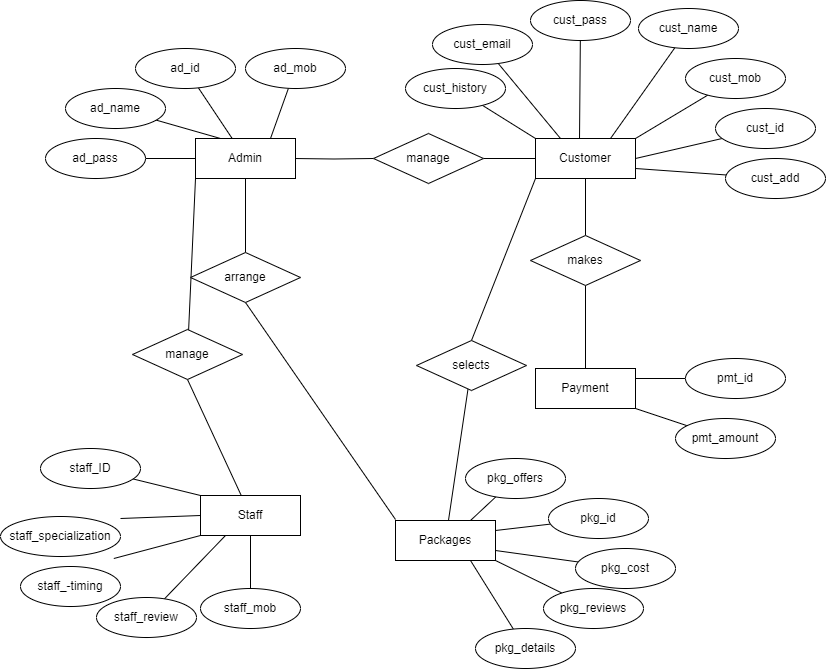

The diagram above was exported from draw.io. Its source (the exported page's mxGraphModel, read from the mxfile embedded in the PNG):
<mxGraphModel dx="880" dy="52" grid="0" gridSize="10" guides="1" tooltips="1" connect="1" arrows="1" fold="1" page="0" pageScale="1" pageWidth="850" pageHeight="1100" background="#FFFFFF" math="0" shadow="0">
  <root>
    <mxCell id="0" />
    <mxCell id="1" parent="0" />
    <mxCell id="dOoRYfcnIOzAlvItvUtX-4" value="" style="edgeStyle=orthogonalEdgeStyle;rounded=0;orthogonalLoop=1;jettySize=auto;html=1;endArrow=none;endFill=0;" parent="1" target="dOoRYfcnIOzAlvItvUtX-5" edge="1">
      <mxGeometry relative="1" as="geometry">
        <mxPoint x="328" y="560" as="sourcePoint" />
        <mxPoint x="418" y="560" as="targetPoint" />
      </mxGeometry>
    </mxCell>
    <mxCell id="dOoRYfcnIOzAlvItvUtX-7" value="" style="edgeStyle=orthogonalEdgeStyle;rounded=0;orthogonalLoop=1;jettySize=auto;html=1;entryX=0;entryY=0.5;entryDx=0;entryDy=0;endArrow=none;endFill=0;" parent="1" source="dOoRYfcnIOzAlvItvUtX-5" target="dOoRYfcnIOzAlvItvUtX-10" edge="1">
      <mxGeometry relative="1" as="geometry">
        <mxPoint x="568" y="560" as="targetPoint" />
      </mxGeometry>
    </mxCell>
    <mxCell id="dOoRYfcnIOzAlvItvUtX-5" value="manage" style="shape=rhombus;perimeter=rhombusPerimeter;whiteSpace=wrap;html=1;align=center;" parent="1" vertex="1">
      <mxGeometry x="408" y="535" width="110" height="50" as="geometry" />
    </mxCell>
    <mxCell id="dOoRYfcnIOzAlvItvUtX-12" style="rounded=0;orthogonalLoop=1;jettySize=auto;html=1;exitX=0.75;exitY=0;exitDx=0;exitDy=0;endArrow=none;endFill=0;" parent="1" source="dOoRYfcnIOzAlvItvUtX-9" target="dOoRYfcnIOzAlvItvUtX-20" edge="1">
      <mxGeometry relative="1" as="geometry">
        <mxPoint x="340" y="480" as="targetPoint" />
      </mxGeometry>
    </mxCell>
    <mxCell id="dOoRYfcnIOzAlvItvUtX-13" style="edgeStyle=none;rounded=0;orthogonalLoop=1;jettySize=auto;html=1;endArrow=none;endFill=0;" parent="1" source="dOoRYfcnIOzAlvItvUtX-9" target="dOoRYfcnIOzAlvItvUtX-19" edge="1">
      <mxGeometry relative="1" as="geometry">
        <mxPoint x="290" y="480" as="targetPoint" />
      </mxGeometry>
    </mxCell>
    <mxCell id="dOoRYfcnIOzAlvItvUtX-14" style="edgeStyle=none;rounded=0;orthogonalLoop=1;jettySize=auto;html=1;exitX=0.25;exitY=0;exitDx=0;exitDy=0;endArrow=none;endFill=0;" parent="1" source="dOoRYfcnIOzAlvItvUtX-9" target="dOoRYfcnIOzAlvItvUtX-18" edge="1">
      <mxGeometry relative="1" as="geometry">
        <mxPoint x="230" y="490" as="targetPoint" />
      </mxGeometry>
    </mxCell>
    <mxCell id="dOoRYfcnIOzAlvItvUtX-15" style="edgeStyle=none;rounded=0;orthogonalLoop=1;jettySize=auto;html=1;endArrow=none;endFill=0;" parent="1" source="dOoRYfcnIOzAlvItvUtX-9" edge="1">
      <mxGeometry relative="1" as="geometry">
        <mxPoint x="180" y="560" as="targetPoint" />
      </mxGeometry>
    </mxCell>
    <mxCell id="dOoRYfcnIOzAlvItvUtX-39" value="" style="edgeStyle=none;rounded=0;orthogonalLoop=1;jettySize=auto;html=1;endArrow=none;endFill=0;exitX=0;exitY=1;exitDx=0;exitDy=0;" parent="1" source="dOoRYfcnIOzAlvItvUtX-9" target="dOoRYfcnIOzAlvItvUtX-38" edge="1">
      <mxGeometry relative="1" as="geometry" />
    </mxCell>
    <mxCell id="dOoRYfcnIOzAlvItvUtX-57" style="edgeStyle=none;rounded=0;orthogonalLoop=1;jettySize=auto;html=1;exitX=0.5;exitY=1;exitDx=0;exitDy=0;endArrow=none;endFill=0;" parent="1" source="dOoRYfcnIOzAlvItvUtX-9" target="dOoRYfcnIOzAlvItvUtX-52" edge="1">
      <mxGeometry relative="1" as="geometry">
        <mxPoint x="450.8928571428571" y="760" as="sourcePoint" />
      </mxGeometry>
    </mxCell>
    <mxCell id="dOoRYfcnIOzAlvItvUtX-9" value="Admin" style="whiteSpace=wrap;html=1;align=center;" parent="1" vertex="1">
      <mxGeometry x="230" y="540" width="100" height="40" as="geometry" />
    </mxCell>
    <mxCell id="dOoRYfcnIOzAlvItvUtX-21" style="edgeStyle=none;rounded=0;orthogonalLoop=1;jettySize=auto;html=1;exitX=0;exitY=0;exitDx=0;exitDy=0;endArrow=none;endFill=0;" parent="1" source="dOoRYfcnIOzAlvItvUtX-10" target="dOoRYfcnIOzAlvItvUtX-22" edge="1">
      <mxGeometry relative="1" as="geometry">
        <mxPoint x="550" y="500" as="targetPoint" />
      </mxGeometry>
    </mxCell>
    <mxCell id="dOoRYfcnIOzAlvItvUtX-23" style="edgeStyle=none;rounded=0;orthogonalLoop=1;jettySize=auto;html=1;exitX=0.25;exitY=0;exitDx=0;exitDy=0;endArrow=none;endFill=0;" parent="1" source="dOoRYfcnIOzAlvItvUtX-10" target="dOoRYfcnIOzAlvItvUtX-24" edge="1">
      <mxGeometry relative="1" as="geometry">
        <mxPoint x="600" y="480" as="targetPoint" />
      </mxGeometry>
    </mxCell>
    <mxCell id="dOoRYfcnIOzAlvItvUtX-25" style="edgeStyle=none;rounded=0;orthogonalLoop=1;jettySize=auto;html=1;exitX=0.44;exitY=0.05;exitDx=0;exitDy=0;exitPerimeter=0;endArrow=none;endFill=0;" parent="1" source="dOoRYfcnIOzAlvItvUtX-10" target="dOoRYfcnIOzAlvItvUtX-26" edge="1">
      <mxGeometry relative="1" as="geometry">
        <mxPoint x="660" y="480" as="targetPoint" />
      </mxGeometry>
    </mxCell>
    <mxCell id="dOoRYfcnIOzAlvItvUtX-27" style="edgeStyle=none;rounded=0;orthogonalLoop=1;jettySize=auto;html=1;exitX=1;exitY=0;exitDx=0;exitDy=0;endArrow=none;endFill=0;" parent="1" source="dOoRYfcnIOzAlvItvUtX-10" target="dOoRYfcnIOzAlvItvUtX-28" edge="1">
      <mxGeometry relative="1" as="geometry">
        <mxPoint x="730" y="530" as="targetPoint" />
      </mxGeometry>
    </mxCell>
    <mxCell id="dOoRYfcnIOzAlvItvUtX-29" style="edgeStyle=none;rounded=0;orthogonalLoop=1;jettySize=auto;html=1;exitX=1;exitY=0.5;exitDx=0;exitDy=0;endArrow=none;endFill=0;" parent="1" source="dOoRYfcnIOzAlvItvUtX-10" target="dOoRYfcnIOzAlvItvUtX-30" edge="1">
      <mxGeometry relative="1" as="geometry">
        <mxPoint x="740" y="560" as="targetPoint" />
      </mxGeometry>
    </mxCell>
    <mxCell id="dOoRYfcnIOzAlvItvUtX-31" style="edgeStyle=none;rounded=0;orthogonalLoop=1;jettySize=auto;html=1;exitX=1;exitY=0.75;exitDx=0;exitDy=0;endArrow=none;endFill=0;" parent="1" source="dOoRYfcnIOzAlvItvUtX-10" target="dOoRYfcnIOzAlvItvUtX-32" edge="1">
      <mxGeometry relative="1" as="geometry">
        <mxPoint x="720" y="620" as="targetPoint" />
      </mxGeometry>
    </mxCell>
    <mxCell id="dOoRYfcnIOzAlvItvUtX-33" style="edgeStyle=none;rounded=0;orthogonalLoop=1;jettySize=auto;html=1;exitX=0.75;exitY=0;exitDx=0;exitDy=0;endArrow=none;endFill=0;" parent="1" source="dOoRYfcnIOzAlvItvUtX-10" target="dOoRYfcnIOzAlvItvUtX-34" edge="1">
      <mxGeometry relative="1" as="geometry">
        <mxPoint x="690" y="470" as="targetPoint" />
      </mxGeometry>
    </mxCell>
    <mxCell id="dOoRYfcnIOzAlvItvUtX-75" value="" style="edgeStyle=none;rounded=0;orthogonalLoop=1;jettySize=auto;html=1;entryX=0.5;entryY=0;entryDx=0;entryDy=0;exitX=0.5;exitY=1;exitDx=0;exitDy=0;endArrow=none;endFill=0;" parent="1" source="dOoRYfcnIOzAlvItvUtX-10" target="dOoRYfcnIOzAlvItvUtX-76" edge="1">
      <mxGeometry relative="1" as="geometry">
        <mxPoint x="670" y="630" as="targetPoint" />
      </mxGeometry>
    </mxCell>
    <mxCell id="jD66eBC34lEvPvKLT6I_-1" style="rounded=0;orthogonalLoop=1;jettySize=auto;html=1;endArrow=none;endFill=0;exitX=0;exitY=1;exitDx=0;exitDy=0;entryX=0.5;entryY=0;entryDx=0;entryDy=0;" edge="1" parent="1" source="dOoRYfcnIOzAlvItvUtX-10" target="jD66eBC34lEvPvKLT6I_-2">
      <mxGeometry relative="1" as="geometry">
        <mxPoint x="505" y="743" as="targetPoint" />
      </mxGeometry>
    </mxCell>
    <mxCell id="dOoRYfcnIOzAlvItvUtX-10" value="Customer" style="whiteSpace=wrap;html=1;align=center;" parent="1" vertex="1">
      <mxGeometry x="570" y="540" width="100" height="40" as="geometry" />
    </mxCell>
    <mxCell id="dOoRYfcnIOzAlvItvUtX-16" value="ad_pass" style="ellipse;whiteSpace=wrap;html=1;align=center;" parent="1" vertex="1">
      <mxGeometry x="80" y="540" width="100" height="40" as="geometry" />
    </mxCell>
    <mxCell id="dOoRYfcnIOzAlvItvUtX-18" value="ad_name" style="ellipse;whiteSpace=wrap;html=1;align=center;" parent="1" vertex="1">
      <mxGeometry x="100" y="490" width="100" height="40" as="geometry" />
    </mxCell>
    <mxCell id="dOoRYfcnIOzAlvItvUtX-19" value="ad_id" style="ellipse;whiteSpace=wrap;html=1;align=center;" parent="1" vertex="1">
      <mxGeometry x="170" y="450" width="100" height="40" as="geometry" />
    </mxCell>
    <mxCell id="dOoRYfcnIOzAlvItvUtX-20" value="ad_mob" style="ellipse;whiteSpace=wrap;html=1;align=center;" parent="1" vertex="1">
      <mxGeometry x="280" y="450" width="100" height="40" as="geometry" />
    </mxCell>
    <mxCell id="dOoRYfcnIOzAlvItvUtX-22" value="cust_history" style="ellipse;whiteSpace=wrap;html=1;align=center;" parent="1" vertex="1">
      <mxGeometry x="440" y="470" width="100" height="40" as="geometry" />
    </mxCell>
    <mxCell id="dOoRYfcnIOzAlvItvUtX-24" value="cust_email" style="ellipse;whiteSpace=wrap;html=1;align=center;" parent="1" vertex="1">
      <mxGeometry x="467" y="426" width="100" height="40" as="geometry" />
    </mxCell>
    <mxCell id="dOoRYfcnIOzAlvItvUtX-26" value="cust_pass" style="ellipse;whiteSpace=wrap;html=1;align=center;" parent="1" vertex="1">
      <mxGeometry x="565" y="402" width="100" height="40" as="geometry" />
    </mxCell>
    <mxCell id="dOoRYfcnIOzAlvItvUtX-28" value="cust_mob" style="ellipse;whiteSpace=wrap;html=1;align=center;" parent="1" vertex="1">
      <mxGeometry x="720" y="460" width="100" height="40" as="geometry" />
    </mxCell>
    <mxCell id="dOoRYfcnIOzAlvItvUtX-30" value="cust_id" style="ellipse;whiteSpace=wrap;html=1;align=center;" parent="1" vertex="1">
      <mxGeometry x="750" y="510" width="100" height="40" as="geometry" />
    </mxCell>
    <mxCell id="dOoRYfcnIOzAlvItvUtX-32" value="cust_add" style="ellipse;whiteSpace=wrap;html=1;align=center;" parent="1" vertex="1">
      <mxGeometry x="760" y="560" width="100" height="40" as="geometry" />
    </mxCell>
    <mxCell id="dOoRYfcnIOzAlvItvUtX-34" value="cust_name" style="ellipse;whiteSpace=wrap;html=1;align=center;" parent="1" vertex="1">
      <mxGeometry x="673" y="410" width="100" height="40" as="geometry" />
    </mxCell>
    <mxCell id="dOoRYfcnIOzAlvItvUtX-41" style="edgeStyle=none;rounded=0;orthogonalLoop=1;jettySize=auto;html=1;exitX=0;exitY=0;exitDx=0;exitDy=0;endArrow=none;endFill=0;" parent="1" source="dOoRYfcnIOzAlvItvUtX-35" target="dOoRYfcnIOzAlvItvUtX-46" edge="1">
      <mxGeometry relative="1" as="geometry">
        <mxPoint x="195" y="860" as="targetPoint" />
      </mxGeometry>
    </mxCell>
    <mxCell id="dOoRYfcnIOzAlvItvUtX-42" style="edgeStyle=none;rounded=0;orthogonalLoop=1;jettySize=auto;html=1;exitX=0;exitY=0.5;exitDx=0;exitDy=0;endArrow=none;endFill=0;" parent="1" source="dOoRYfcnIOzAlvItvUtX-35" edge="1">
      <mxGeometry relative="1" as="geometry">
        <mxPoint x="155" y="920" as="targetPoint" />
      </mxGeometry>
    </mxCell>
    <mxCell id="dOoRYfcnIOzAlvItvUtX-43" style="edgeStyle=none;rounded=0;orthogonalLoop=1;jettySize=auto;html=1;exitX=0;exitY=1;exitDx=0;exitDy=0;endArrow=none;endFill=0;" parent="1" source="dOoRYfcnIOzAlvItvUtX-35" edge="1">
      <mxGeometry relative="1" as="geometry">
        <mxPoint x="148.3092793024315" y="960.0055509302081" as="targetPoint" />
      </mxGeometry>
    </mxCell>
    <mxCell id="dOoRYfcnIOzAlvItvUtX-44" style="edgeStyle=none;rounded=0;orthogonalLoop=1;jettySize=auto;html=1;exitX=0.25;exitY=1;exitDx=0;exitDy=0;endArrow=none;endFill=0;" parent="1" source="dOoRYfcnIOzAlvItvUtX-35" target="dOoRYfcnIOzAlvItvUtX-49" edge="1">
      <mxGeometry relative="1" as="geometry">
        <mxPoint x="255" y="990" as="targetPoint" />
      </mxGeometry>
    </mxCell>
    <mxCell id="dOoRYfcnIOzAlvItvUtX-45" style="edgeStyle=none;rounded=0;orthogonalLoop=1;jettySize=auto;html=1;exitX=0.5;exitY=1;exitDx=0;exitDy=0;endArrow=none;endFill=0;" parent="1" source="dOoRYfcnIOzAlvItvUtX-35" target="dOoRYfcnIOzAlvItvUtX-50" edge="1">
      <mxGeometry relative="1" as="geometry">
        <mxPoint x="305" y="990" as="targetPoint" />
      </mxGeometry>
    </mxCell>
    <mxCell id="dOoRYfcnIOzAlvItvUtX-35" value="Staff" style="whiteSpace=wrap;html=1;align=center;" parent="1" vertex="1">
      <mxGeometry x="235" y="897" width="100" height="40" as="geometry" />
    </mxCell>
    <mxCell id="dOoRYfcnIOzAlvItvUtX-40" value="" style="edgeStyle=none;rounded=0;orthogonalLoop=1;jettySize=auto;html=1;exitX=0.5;exitY=1;exitDx=0;exitDy=0;endArrow=none;endFill=0;" parent="1" source="dOoRYfcnIOzAlvItvUtX-38" target="dOoRYfcnIOzAlvItvUtX-35" edge="1">
      <mxGeometry relative="1" as="geometry">
        <mxPoint x="260" y="860" as="sourcePoint" />
      </mxGeometry>
    </mxCell>
    <mxCell id="dOoRYfcnIOzAlvItvUtX-38" value="manage" style="shape=rhombus;perimeter=rhombusPerimeter;whiteSpace=wrap;html=1;align=center;" parent="1" vertex="1">
      <mxGeometry x="167" y="731" width="110" height="50" as="geometry" />
    </mxCell>
    <mxCell id="dOoRYfcnIOzAlvItvUtX-46" value="staff_ID" style="ellipse;whiteSpace=wrap;html=1;align=center;" parent="1" vertex="1">
      <mxGeometry x="75" y="850" width="100" height="40" as="geometry" />
    </mxCell>
    <mxCell id="dOoRYfcnIOzAlvItvUtX-47" value="staff_specialization" style="ellipse;whiteSpace=wrap;html=1;align=center;" parent="1" vertex="1">
      <mxGeometry x="35" y="918" width="120" height="40" as="geometry" />
    </mxCell>
    <mxCell id="dOoRYfcnIOzAlvItvUtX-48" value="staff_-timing" style="ellipse;whiteSpace=wrap;html=1;align=center;" parent="1" vertex="1">
      <mxGeometry x="55" y="968" width="100" height="40" as="geometry" />
    </mxCell>
    <mxCell id="dOoRYfcnIOzAlvItvUtX-49" value="staff_review" style="ellipse;whiteSpace=wrap;html=1;align=center;" parent="1" vertex="1">
      <mxGeometry x="131" y="999" width="100" height="40" as="geometry" />
    </mxCell>
    <mxCell id="dOoRYfcnIOzAlvItvUtX-50" value="staff_mob" style="ellipse;whiteSpace=wrap;html=1;align=center;" parent="1" vertex="1">
      <mxGeometry x="235" y="990" width="100" height="40" as="geometry" />
    </mxCell>
    <mxCell id="dOoRYfcnIOzAlvItvUtX-55" style="edgeStyle=none;rounded=0;orthogonalLoop=1;jettySize=auto;html=1;exitX=0.5;exitY=1;exitDx=0;exitDy=0;endArrow=none;endFill=0;" parent="1" source="dOoRYfcnIOzAlvItvUtX-52" edge="1">
      <mxGeometry relative="1" as="geometry">
        <mxPoint x="450" y="870" as="sourcePoint" />
        <mxPoint x="430" y="921" as="targetPoint" />
      </mxGeometry>
    </mxCell>
    <mxCell id="dOoRYfcnIOzAlvItvUtX-52" value="arrange" style="shape=rhombus;perimeter=rhombusPerimeter;whiteSpace=wrap;html=1;align=center;" parent="1" vertex="1">
      <mxGeometry x="225" y="654" width="110" height="50" as="geometry" />
    </mxCell>
    <mxCell id="dOoRYfcnIOzAlvItvUtX-58" style="edgeStyle=none;rounded=0;orthogonalLoop=1;jettySize=auto;html=1;exitX=0.75;exitY=0;exitDx=0;exitDy=0;endArrow=none;endFill=0;" parent="1" source="dOoRYfcnIOzAlvItvUtX-54" target="dOoRYfcnIOzAlvItvUtX-59" edge="1">
      <mxGeometry relative="1" as="geometry">
        <mxPoint x="550" y="880" as="targetPoint" />
      </mxGeometry>
    </mxCell>
    <mxCell id="dOoRYfcnIOzAlvItvUtX-60" style="edgeStyle=none;rounded=0;orthogonalLoop=1;jettySize=auto;html=1;exitX=1;exitY=0.25;exitDx=0;exitDy=0;endArrow=none;endFill=0;" parent="1" source="dOoRYfcnIOzAlvItvUtX-54" target="dOoRYfcnIOzAlvItvUtX-61" edge="1">
      <mxGeometry relative="1" as="geometry">
        <mxPoint x="570" y="932" as="targetPoint" />
      </mxGeometry>
    </mxCell>
    <mxCell id="dOoRYfcnIOzAlvItvUtX-62" style="edgeStyle=none;rounded=0;orthogonalLoop=1;jettySize=auto;html=1;exitX=1;exitY=0.75;exitDx=0;exitDy=0;endArrow=none;endFill=0;" parent="1" source="dOoRYfcnIOzAlvItvUtX-54" target="dOoRYfcnIOzAlvItvUtX-63" edge="1">
      <mxGeometry relative="1" as="geometry">
        <mxPoint x="600" y="960" as="targetPoint" />
      </mxGeometry>
    </mxCell>
    <mxCell id="dOoRYfcnIOzAlvItvUtX-64" style="edgeStyle=none;rounded=0;orthogonalLoop=1;jettySize=auto;html=1;exitX=1;exitY=1;exitDx=0;exitDy=0;endArrow=none;endFill=0;" parent="1" source="dOoRYfcnIOzAlvItvUtX-54" target="dOoRYfcnIOzAlvItvUtX-65" edge="1">
      <mxGeometry relative="1" as="geometry">
        <mxPoint x="410" y="820" as="targetPoint" />
      </mxGeometry>
    </mxCell>
    <mxCell id="dOoRYfcnIOzAlvItvUtX-66" style="edgeStyle=none;rounded=0;orthogonalLoop=1;jettySize=auto;html=1;exitX=0.75;exitY=1;exitDx=0;exitDy=0;endArrow=none;endFill=0;" parent="1" source="dOoRYfcnIOzAlvItvUtX-54" target="dOoRYfcnIOzAlvItvUtX-67" edge="1">
      <mxGeometry relative="1" as="geometry">
        <mxPoint x="540" y="1020" as="targetPoint" />
      </mxGeometry>
    </mxCell>
    <mxCell id="dOoRYfcnIOzAlvItvUtX-54" value="Packages" style="whiteSpace=wrap;html=1;align=center;" parent="1" vertex="1">
      <mxGeometry x="430" y="922" width="100" height="40" as="geometry" />
    </mxCell>
    <mxCell id="dOoRYfcnIOzAlvItvUtX-59" value="pkg_offers" style="ellipse;whiteSpace=wrap;html=1;align=center;" parent="1" vertex="1">
      <mxGeometry x="500" y="860" width="100" height="40" as="geometry" />
    </mxCell>
    <mxCell id="dOoRYfcnIOzAlvItvUtX-61" value="pkg_id" style="ellipse;whiteSpace=wrap;html=1;align=center;" parent="1" vertex="1">
      <mxGeometry x="583" y="900" width="100" height="40" as="geometry" />
    </mxCell>
    <mxCell id="dOoRYfcnIOzAlvItvUtX-63" value="pkg_cost" style="ellipse;whiteSpace=wrap;html=1;align=center;" parent="1" vertex="1">
      <mxGeometry x="610" y="950" width="100" height="40" as="geometry" />
    </mxCell>
    <mxCell id="dOoRYfcnIOzAlvItvUtX-65" value="pkg_reviews" style="ellipse;whiteSpace=wrap;html=1;align=center;" parent="1" vertex="1">
      <mxGeometry x="578" y="990" width="100" height="40" as="geometry" />
    </mxCell>
    <mxCell id="dOoRYfcnIOzAlvItvUtX-67" value="pkg_details" style="ellipse;whiteSpace=wrap;html=1;align=center;" parent="1" vertex="1">
      <mxGeometry x="510" y="1030" width="100" height="40" as="geometry" />
    </mxCell>
    <mxCell id="dOoRYfcnIOzAlvItvUtX-78" style="edgeStyle=none;rounded=0;orthogonalLoop=1;jettySize=auto;html=1;exitX=1;exitY=0.25;exitDx=0;exitDy=0;endArrow=none;endFill=0;" parent="1" source="dOoRYfcnIOzAlvItvUtX-74" target="dOoRYfcnIOzAlvItvUtX-83" edge="1">
      <mxGeometry relative="1" as="geometry">
        <mxPoint x="730" y="780" as="targetPoint" />
      </mxGeometry>
    </mxCell>
    <mxCell id="dOoRYfcnIOzAlvItvUtX-79" style="edgeStyle=none;rounded=0;orthogonalLoop=1;jettySize=auto;html=1;exitX=1;exitY=1;exitDx=0;exitDy=0;endArrow=none;endFill=0;" parent="1" source="dOoRYfcnIOzAlvItvUtX-74" target="dOoRYfcnIOzAlvItvUtX-82" edge="1">
      <mxGeometry relative="1" as="geometry">
        <mxPoint x="710" y="840" as="targetPoint" />
      </mxGeometry>
    </mxCell>
    <mxCell id="dOoRYfcnIOzAlvItvUtX-74" value="Payment" style="whiteSpace=wrap;html=1;align=center;" parent="1" vertex="1">
      <mxGeometry x="570" y="770" width="100" height="40" as="geometry" />
    </mxCell>
    <mxCell id="dOoRYfcnIOzAlvItvUtX-77" style="edgeStyle=none;rounded=0;orthogonalLoop=1;jettySize=auto;html=1;exitX=0.5;exitY=1;exitDx=0;exitDy=0;entryX=0.5;entryY=0;entryDx=0;entryDy=0;endArrow=none;endFill=0;" parent="1" source="dOoRYfcnIOzAlvItvUtX-76" target="dOoRYfcnIOzAlvItvUtX-74" edge="1">
      <mxGeometry relative="1" as="geometry" />
    </mxCell>
    <mxCell id="dOoRYfcnIOzAlvItvUtX-76" value="makes" style="shape=rhombus;perimeter=rhombusPerimeter;whiteSpace=wrap;html=1;align=center;" parent="1" vertex="1">
      <mxGeometry x="565" y="637" width="110" height="50" as="geometry" />
    </mxCell>
    <mxCell id="dOoRYfcnIOzAlvItvUtX-82" value="pmt_amount" style="ellipse;whiteSpace=wrap;html=1;align=center;" parent="1" vertex="1">
      <mxGeometry x="710" y="820" width="100" height="40" as="geometry" />
    </mxCell>
    <mxCell id="dOoRYfcnIOzAlvItvUtX-83" value="pmt_id" style="ellipse;whiteSpace=wrap;html=1;align=center;" parent="1" vertex="1">
      <mxGeometry x="720" y="760" width="100" height="40" as="geometry" />
    </mxCell>
    <mxCell id="jD66eBC34lEvPvKLT6I_-3" style="rounded=0;orthogonalLoop=1;jettySize=auto;html=1;endArrow=none;endFill=0;" edge="1" parent="1" source="jD66eBC34lEvPvKLT6I_-2" target="dOoRYfcnIOzAlvItvUtX-54">
      <mxGeometry relative="1" as="geometry" />
    </mxCell>
    <mxCell id="jD66eBC34lEvPvKLT6I_-2" value="selects" style="shape=rhombus;perimeter=rhombusPerimeter;whiteSpace=wrap;html=1;align=center;" vertex="1" parent="1">
      <mxGeometry x="451" y="742" width="110" height="50" as="geometry" />
    </mxCell>
  </root>
</mxGraphModel>